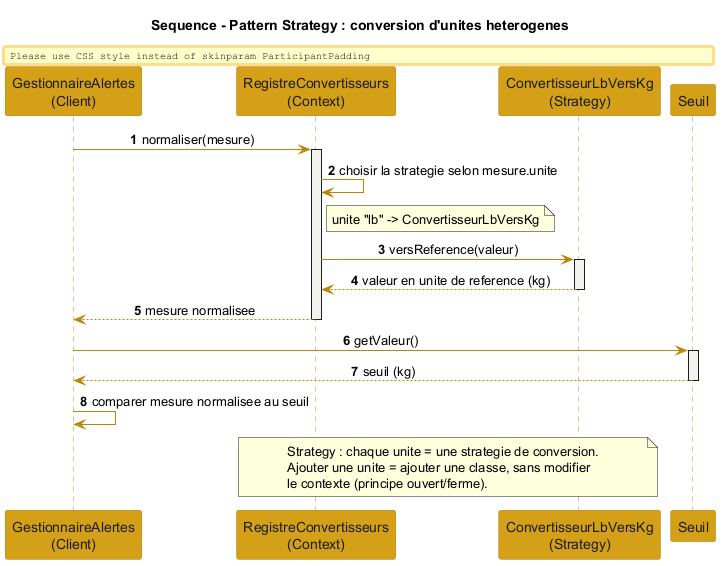

The diagram above was rendered by PlantUML. Its source (embedded in the PNG):
@startuml diagramme_sequence_strategy
' Diagramme de sequence - Pattern Strategy : conversion d'unites heterogenes
skinparam shadowing false
skinparam sequenceMessageAlign center
skinparam ParticipantPadding 16
skinparam BoxPadding 12
skinparam sequence {
  ArrowColor #B8860B
  LifeLineBorderColor #B8860B
  LifeLineBackgroundColor #F3F2EE
  ParticipantBorderColor #B8860B
  ParticipantBackgroundColor #D4A017
  ParticipantFontColor #1C1C1C
  ActorBorderColor #B8860B
  ActorBackgroundColor #F3F2EE
}
title Sequence - Pattern Strategy : conversion d'unites heterogenes

participant "GestionnaireAlertes\n(Client)" as Client
participant "RegistreConvertisseurs\n(Context)" as Registre
participant "ConvertisseurLbVersKg\n(Strategy)" as Conv
participant "Seuil" as Seuil

autonumber

Client -> Registre : normaliser(mesure)
activate Registre
Registre -> Registre : choisir la strategie selon mesure.unite
note right of Registre : unite "lb" -> ConvertisseurLbVersKg
Registre -> Conv : versReference(valeur)
activate Conv
Conv --> Registre : valeur en unite de reference (kg)
deactivate Conv
Registre --> Client : mesure normalisee
deactivate Registre

Client -> Seuil : getValeur()
activate Seuil
Seuil --> Client : seuil (kg)
deactivate Seuil
Client -> Client : comparer mesure normalisee au seuil

note over Registre, Conv
  Strategy : chaque unite = une strategie de conversion.
  Ajouter une unite = ajouter une classe, sans modifier
  le contexte (principe ouvert/ferme).
end note

@enduml